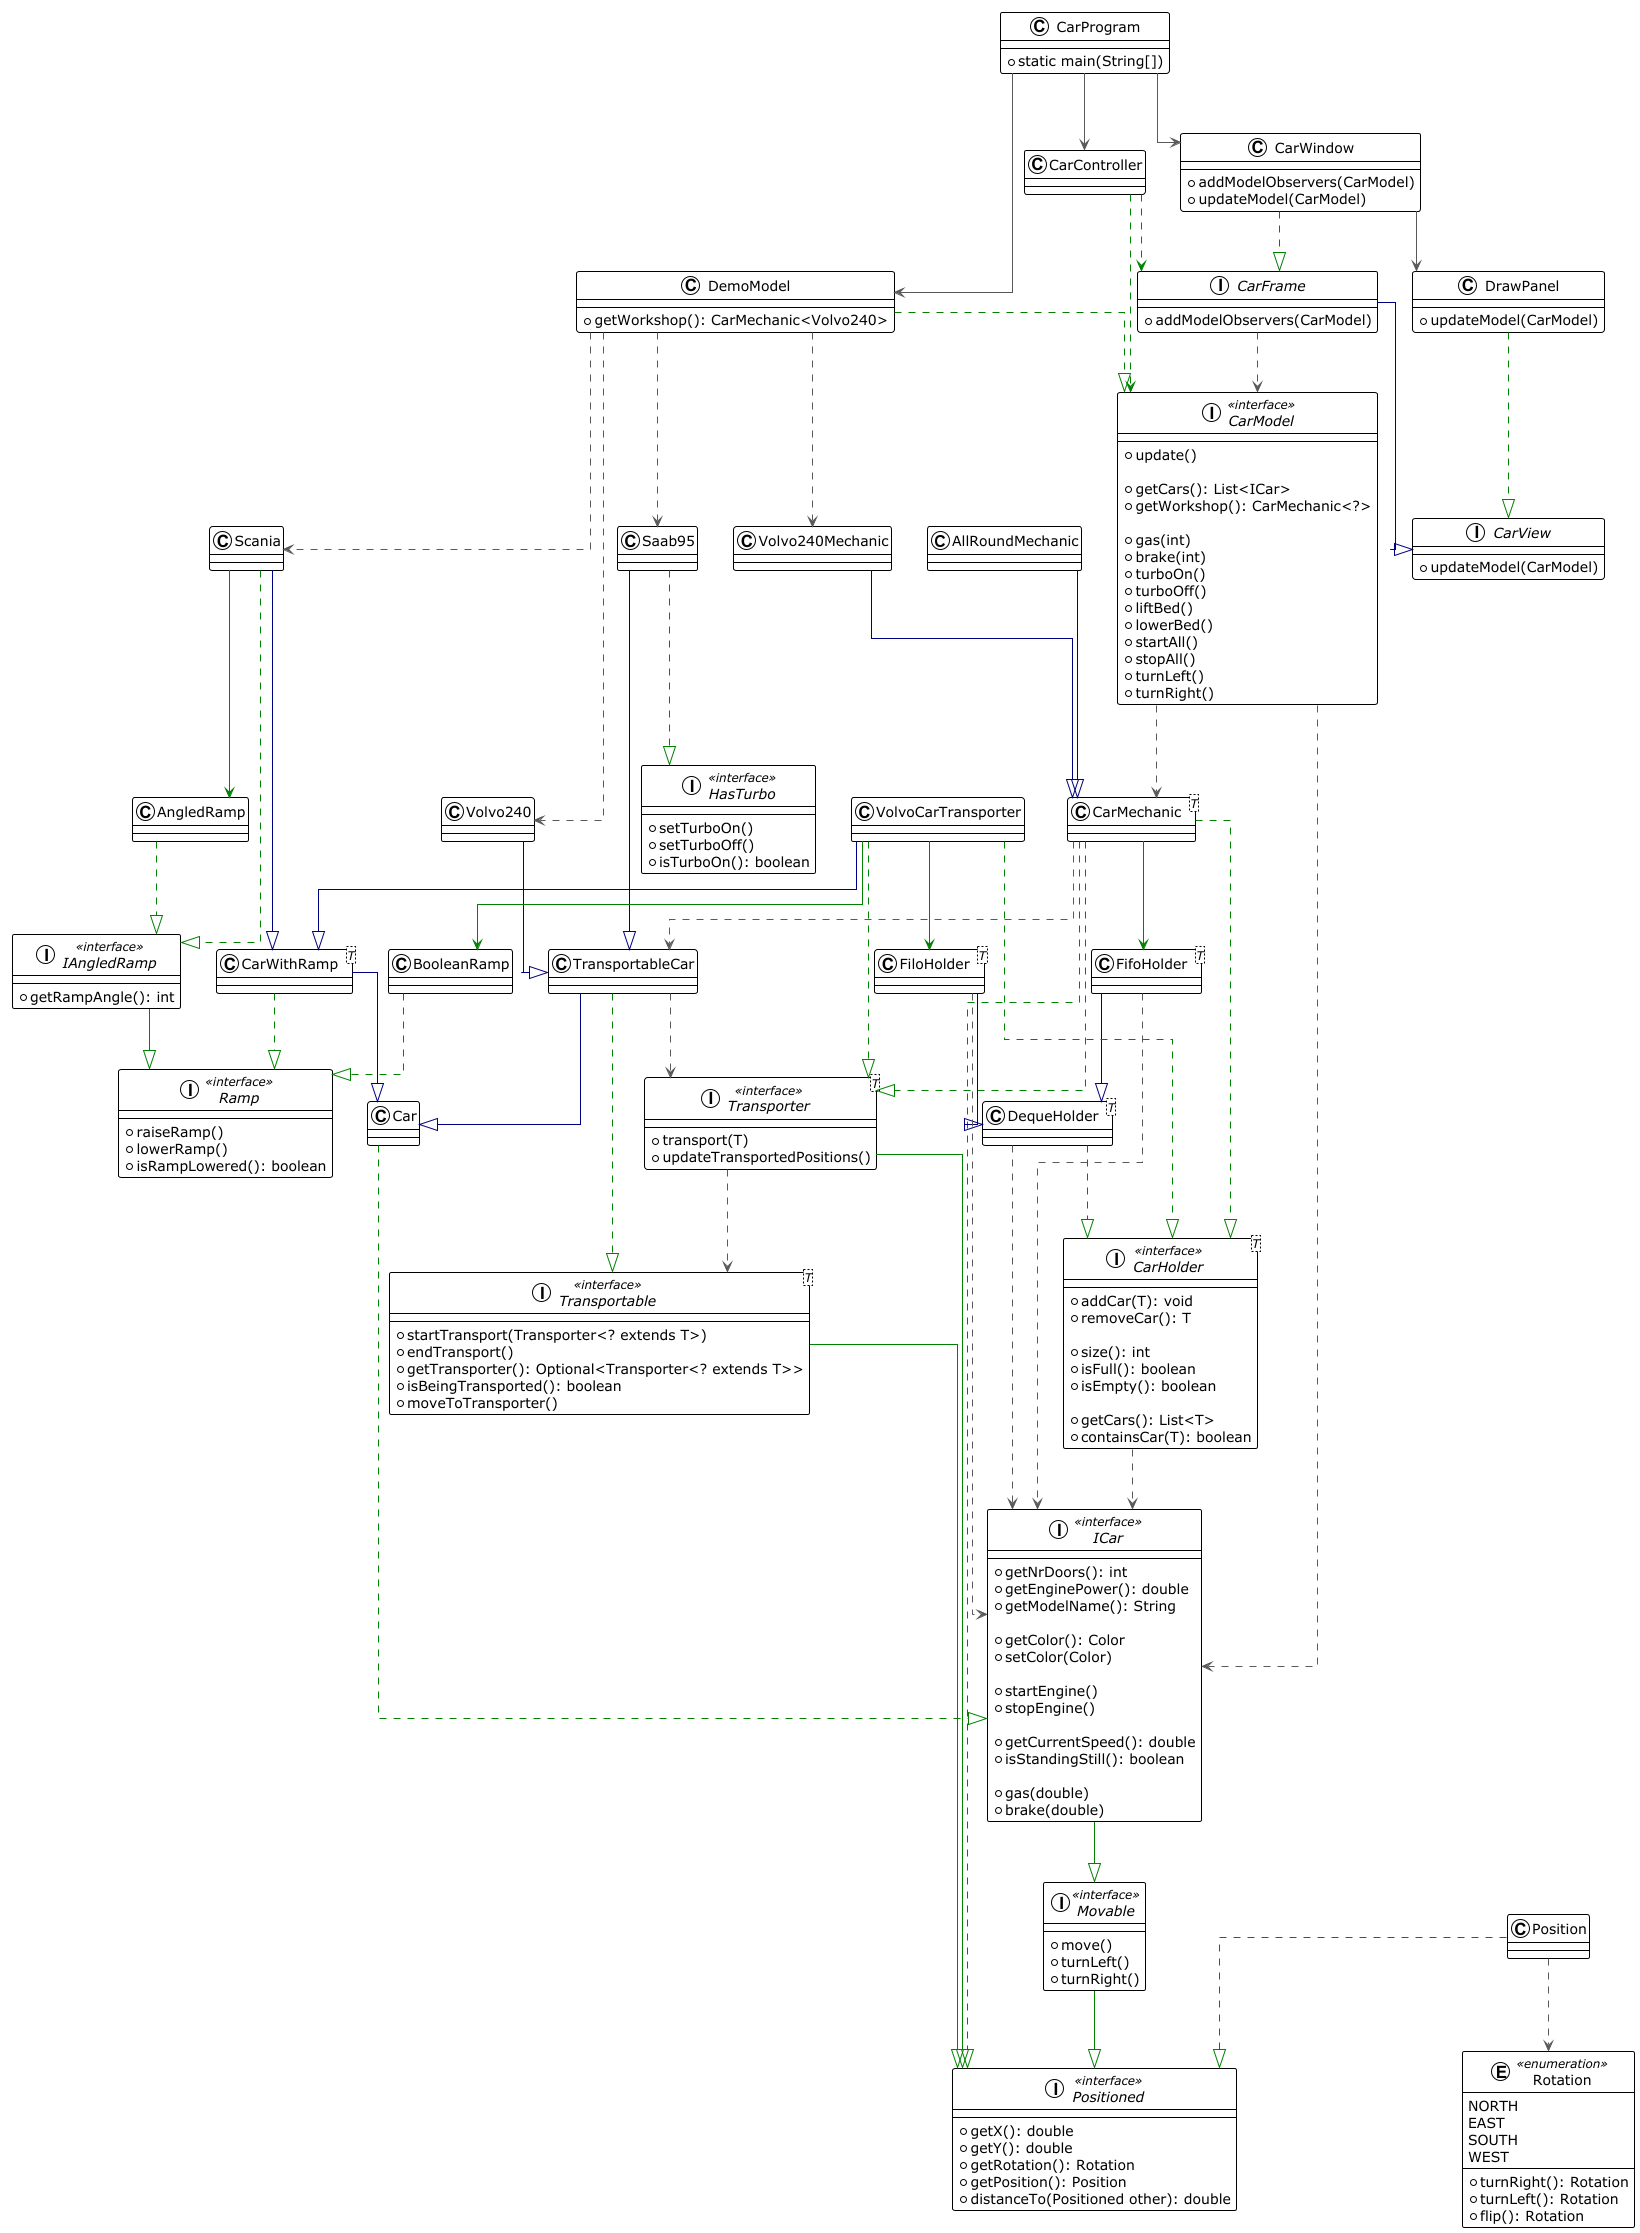

The diagram above was rendered by PlantUML. Its source (embedded in the PNG):
@startuml

!theme plain
top to bottom direction
skinparam linetype ortho

class AllRoundMechanic
class AngledRamp
class BooleanRamp
class Car
class CarProgram {
    + static main(String[])
}
class CarController
interface CarModel << interface >> {
    + update()

    + getCars(): List<ICar>
    + getWorkshop(): CarMechanic<?>

    + gas(int)
    + brake(int)
    + turboOn()
    + turboOff()
    + liftBed()
    + lowerBed()
    + startAll()
    + stopAll()
    + turnLeft()
    + turnRight()
}
class DemoModel {
    + getWorkshop(): CarMechanic<Volvo240>
}
interface CarHolder<T> << interface >> {
    + addCar(T): void
    + removeCar(): T

    + size(): int
    + isFull(): boolean
    + isEmpty(): boolean

    + getCars(): List<T>
    + containsCar(T): boolean
}
class CarMechanic<T>
interface CarView {
    + updateModel(CarModel)
}
interface CarFrame {
    + addModelObservers(CarModel)
}
class CarWindow {
    + addModelObservers(CarModel)
    + updateModel(CarModel)
}
class CarWithRamp<T>
class DequeHolder<T>
class DrawPanel {
    + updateModel(CarModel)
}
class FifoHolder<T>
class FiloHolder<T>
interface HasTurbo << interface >> {
    + setTurboOn()
    + setTurboOff()
    + isTurboOn(): boolean
}
interface IAngledRamp << interface >> {
    + getRampAngle(): int
}
interface ICar << interface >> {
    + getNrDoors(): int
    + getEnginePower(): double
    + getModelName(): String

    + getColor(): Color
    + setColor(Color)

    + startEngine()
    + stopEngine()

    + getCurrentSpeed(): double
    + isStandingStill(): boolean

    + gas(double)
    + brake(double)
}
interface Movable << interface >> {
    + move()
    + turnLeft()
    + turnRight()
}
class Position
interface Positioned << interface >> {
    + getX(): double
    + getY(): double
    + getRotation(): Rotation
    + getPosition(): Position
    + distanceTo(Positioned other): double
}
interface Ramp << interface >> {
    + raiseRamp()
    + lowerRamp()
    + isRampLowered(): boolean
}
enum Rotation << enumeration >> {
    NORTH
    EAST
    SOUTH
    WEST

    + turnRight(): Rotation
    + turnLeft(): Rotation
    + flip(): Rotation
}
class Saab95
class Scania
interface Transportable<T> << interface >> {
    + startTransport(Transporter<? extends T>)
    + endTransport()
    + getTransporter(): Optional<Transporter<? extends T>>
    + isBeingTransported(): boolean
    + moveToTransporter()
}
class TransportableCar
interface Transporter<T> << interface >> {
    + transport(T)
    + updateTransportedPositions()
}
class Volvo240
class Volvo240Mechanic
class VolvoCarTransporter

AllRoundMechanic     -[#000082,plain]-^  CarMechanic
AngledRamp           -[#008200,dashed]-^  IAngledRamp
BooleanRamp          -[#008200,dashed]-^  Ramp
Car                  -[#008200,dashed]-^  ICar
CarHolder            -[#595959,dashed]->  ICar
CarMechanic          -[#008200,dashed]-^  CarHolder
CarMechanic          -[#008200,dashed]-^  Positioned
CarMechanic          -[#595959,dashed]->  TransportableCar
CarMechanic          -[#008200,dashed]-^  Transporter
CarWithRamp          -[#000082,plain]-^  Car
CarWithRamp          -[#008200,dashed]-^  Ramp
DequeHolder          -[#008200,dashed]-^  CarHolder
DequeHolder          -[#595959,dashed]->  ICar
FifoHolder           -[#000082,plain]-^  DequeHolder
FifoHolder           -[#595959,dashed]->  ICar
FiloHolder           -[#000082,plain]-^  DequeHolder
FiloHolder           -[#595959,dashed]->  ICar
IAngledRamp          -[#008200,plain]-^  Ramp
ICar                 -[#008200,plain]-^  Movable
Movable              -[#008200,plain]-^  Positioned
Position             -[#008200,dashed]-^  Positioned
Saab95               -[#008200,dashed]-^  HasTurbo
Saab95               -[#000082,plain]-^  TransportableCar
Scania               -[#000082,plain]-^  CarWithRamp
Scania               -[#008200,dashed]-^  IAngledRamp
Transportable        -[#008200,plain]-^  Positioned
TransportableCar     -[#000082,plain]-^  Car
TransportableCar     -[#008200,dashed]-^  Transportable
Transporter          -[#008200,plain]-^  Positioned
Transporter          -[#595959,dashed]->  Transportable
Volvo240             -[#000082,plain]-^  TransportableCar
Volvo240Mechanic     -[#000082,plain]-^  CarMechanic
VolvoCarTransporter  -[#008200,dashed]-^  CarHolder
VolvoCarTransporter  -[#000082,plain]-^  CarWithRamp
VolvoCarTransporter  -[#008200,dashed]-^  Transporter
CarWindow            -[#595959,plain]->   DrawPanel
DemoModel            -[#595959,dashed]->  Volvo240
DemoModel            -[#595959,dashed]->  Saab95
DemoModel            -[#595959,dashed]->  Scania
DemoModel            -[#595959,dashed]->  Volvo240Mechanic
CarController           -[#008200,dashed]->  CarFrame
CarController           -[#008200,dashed]->  CarModel
CarProgram           -[#595959,plain]->  CarWindow
CarProgram           -[#595959,plain]->  DemoModel
CarProgram           -[#595959,plain]->  CarController
Position             -[#595959,dashed]->  Rotation
VolvoCarTransporter  -[#008200,plain]->  BooleanRamp
Scania               -[#008200,plain]->  AngledRamp
CarMechanic          -[#008200,plain]->  FifoHolder
VolvoCarTransporter  -[#008200,plain]->  FiloHolder
TransportableCar     -[#595959,dashed]->  Transporter
CarModel             -[#595959,dashed]->  ICar
CarModel             -[#595959,dashed]->  CarMechanic
CarWindow            -[#008200,dashed]-^   CarFrame
CarFrame            -[#595959,dashed]->   CarModel
CarFrame             -[#000082,plain]-^   CarView
DrawPanel            -[#008200,dashed]-^   CarView
DemoModel            -[#008200,dashed]-^   CarModel
@enduml